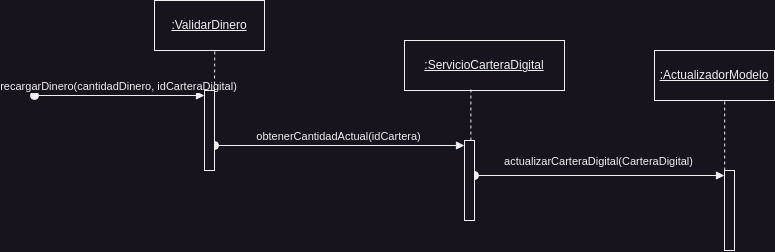

The diagram above was exported from draw.io. Its source (the exported page's mxGraphModel, read from the mxfile embedded in the PNG):
<mxGraphModel dx="113" dy="1138" grid="1" gridSize="10" guides="1" tooltips="1" connect="1" arrows="1" fold="1" page="1" pageScale="1" pageWidth="827" pageHeight="1169" math="0" shadow="0">
  <root>
    <mxCell id="0" />
    <mxCell id="1" parent="0" />
    <mxCell id="I5j1k1bRZj7yHUh-8-Tb-1" value="&lt;u&gt;:ValidarDinero&lt;/u&gt;" style="html=1;whiteSpace=wrap;" vertex="1" parent="1">
      <mxGeometry x="1100" y="20" width="110" height="50" as="geometry" />
    </mxCell>
    <mxCell id="I5j1k1bRZj7yHUh-8-Tb-2" value="recargarDinero(cantidadDinero, idCarteraDigital)" style="html=1;verticalAlign=bottom;startArrow=oval;endArrow=block;startSize=8;curved=0;rounded=0;entryX=0;entryY=0;entryDx=0;entryDy=5;" edge="1" parent="1" target="I5j1k1bRZj7yHUh-8-Tb-12">
      <mxGeometry relative="1" as="geometry">
        <mxPoint x="980" y="115" as="sourcePoint" />
      </mxGeometry>
    </mxCell>
    <mxCell id="I5j1k1bRZj7yHUh-8-Tb-3" value="obtenerCantidadActual(idCartera)" style="html=1;verticalAlign=bottom;startArrow=oval;endArrow=block;startSize=8;curved=0;rounded=0;entryX=0;entryY=0;entryDx=0;entryDy=5;" edge="1" parent="1" source="I5j1k1bRZj7yHUh-8-Tb-12" target="I5j1k1bRZj7yHUh-8-Tb-11">
      <mxGeometry relative="1" as="geometry">
        <mxPoint x="1180" y="165" as="sourcePoint" />
      </mxGeometry>
    </mxCell>
    <mxCell id="I5j1k1bRZj7yHUh-8-Tb-4" value="&lt;u&gt;:ServicioCarteraDigital&lt;/u&gt;" style="html=1;whiteSpace=wrap;" vertex="1" parent="1">
      <mxGeometry x="1350" y="60" width="160" height="50" as="geometry" />
    </mxCell>
    <mxCell id="I5j1k1bRZj7yHUh-8-Tb-5" value="" style="html=1;points=[[0,0,0,0,5],[0,1,0,0,-5],[1,0,0,0,5],[1,1,0,0,-5]];perimeter=orthogonalPerimeter;outlineConnect=0;targetShapes=umlLifeline;portConstraint=eastwest;newEdgeStyle={&quot;curved&quot;:0,&quot;rounded&quot;:0};" vertex="1" parent="1">
      <mxGeometry x="1670" y="190" width="10" height="80" as="geometry" />
    </mxCell>
    <mxCell id="I5j1k1bRZj7yHUh-8-Tb-6" value="actualizarCarteraDigital(CarteraDigital)" style="html=1;verticalAlign=bottom;startArrow=oval;endArrow=block;startSize=8;curved=0;rounded=0;entryX=0;entryY=0;entryDx=0;entryDy=5;" edge="1" parent="1" target="I5j1k1bRZj7yHUh-8-Tb-5">
      <mxGeometry x="0.0021" y="5" relative="1" as="geometry">
        <mxPoint x="1420" y="195" as="sourcePoint" />
        <mxPoint as="offset" />
      </mxGeometry>
    </mxCell>
    <mxCell id="I5j1k1bRZj7yHUh-8-Tb-7" value="&lt;u&gt;:ActualizadorModelo&lt;/u&gt;" style="html=1;whiteSpace=wrap;" vertex="1" parent="1">
      <mxGeometry x="1600" y="70" width="120" height="50" as="geometry" />
    </mxCell>
    <mxCell id="I5j1k1bRZj7yHUh-8-Tb-8" value="" style="endArrow=none;dashed=1;html=1;rounded=0;entryX=0.548;entryY=1.02;entryDx=0;entryDy=0;entryPerimeter=0;" edge="1" parent="1" source="I5j1k1bRZj7yHUh-8-Tb-12" target="I5j1k1bRZj7yHUh-8-Tb-1">
      <mxGeometry width="50" height="50" relative="1" as="geometry">
        <mxPoint x="1200" y="190" as="sourcePoint" />
        <mxPoint x="1250" y="140" as="targetPoint" />
      </mxGeometry>
    </mxCell>
    <mxCell id="I5j1k1bRZj7yHUh-8-Tb-9" value="" style="endArrow=none;dashed=1;html=1;rounded=0;entryX=0.415;entryY=0.98;entryDx=0;entryDy=0;entryPerimeter=0;" edge="1" parent="1" source="I5j1k1bRZj7yHUh-8-Tb-11" target="I5j1k1bRZj7yHUh-8-Tb-4">
      <mxGeometry width="50" height="50" relative="1" as="geometry">
        <mxPoint x="1130" y="130" as="sourcePoint" />
        <mxPoint x="1130" y="41" as="targetPoint" />
      </mxGeometry>
    </mxCell>
    <mxCell id="I5j1k1bRZj7yHUh-8-Tb-10" value="" style="endArrow=none;dashed=1;html=1;rounded=0;entryX=0.585;entryY=0.98;entryDx=0;entryDy=0;entryPerimeter=0;" edge="1" parent="1" source="I5j1k1bRZj7yHUh-8-Tb-5" target="I5j1k1bRZj7yHUh-8-Tb-7">
      <mxGeometry width="50" height="50" relative="1" as="geometry">
        <mxPoint x="1650" y="190" as="sourcePoint" />
        <mxPoint x="1644.67" y="115" as="targetPoint" />
      </mxGeometry>
    </mxCell>
    <mxCell id="I5j1k1bRZj7yHUh-8-Tb-11" value="" style="html=1;points=[[0,0,0,0,5],[0,1,0,0,-5],[1,0,0,0,5],[1,1,0,0,-5]];perimeter=orthogonalPerimeter;outlineConnect=0;targetShapes=umlLifeline;portConstraint=eastwest;newEdgeStyle={&quot;curved&quot;:0,&quot;rounded&quot;:0};" vertex="1" parent="1">
      <mxGeometry x="1410" y="160" width="10" height="80" as="geometry" />
    </mxCell>
    <mxCell id="I5j1k1bRZj7yHUh-8-Tb-12" value="" style="html=1;points=[[0,0,0,0,5],[0,1,0,0,-5],[1,0,0,0,5],[1,1,0,0,-5]];perimeter=orthogonalPerimeter;outlineConnect=0;targetShapes=umlLifeline;portConstraint=eastwest;newEdgeStyle={&quot;curved&quot;:0,&quot;rounded&quot;:0};" vertex="1" parent="1">
      <mxGeometry x="1150" y="110" width="10" height="80" as="geometry" />
    </mxCell>
  </root>
</mxGraphModel>